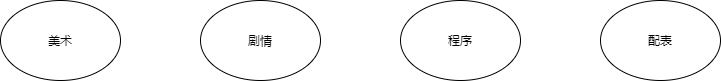

The diagram above was exported from draw.io. Its source (the exported page's mxGraphModel, read from the mxfile embedded in the PNG):
<mxGraphModel dx="1036" dy="599" grid="1" gridSize="10" guides="1" tooltips="1" connect="1" arrows="1" fold="1" page="1" pageScale="1" pageWidth="827" pageHeight="1169" math="0" shadow="0">
  <root>
    <mxCell id="0" />
    <mxCell id="1" parent="0" />
    <mxCell id="nUZuBBc-iGoSIaf754WD-4" value="美术" style="ellipse;whiteSpace=wrap;html=1;" parent="1" vertex="1">
      <mxGeometry x="40" y="80" width="120" height="80" as="geometry" />
    </mxCell>
    <mxCell id="nUZuBBc-iGoSIaf754WD-5" value="剧情" style="ellipse;whiteSpace=wrap;html=1;" parent="1" vertex="1">
      <mxGeometry x="240" y="80" width="120" height="80" as="geometry" />
    </mxCell>
    <mxCell id="nUZuBBc-iGoSIaf754WD-6" value="程序" style="ellipse;whiteSpace=wrap;html=1;" parent="1" vertex="1">
      <mxGeometry x="440" y="80" width="120" height="80" as="geometry" />
    </mxCell>
    <mxCell id="L_2V3vfFLlhi1DWS6qH2-1" value="配表" style="ellipse;whiteSpace=wrap;html=1;" parent="1" vertex="1">
      <mxGeometry x="640" y="80" width="120" height="80" as="geometry" />
    </mxCell>
  </root>
</mxGraphModel>